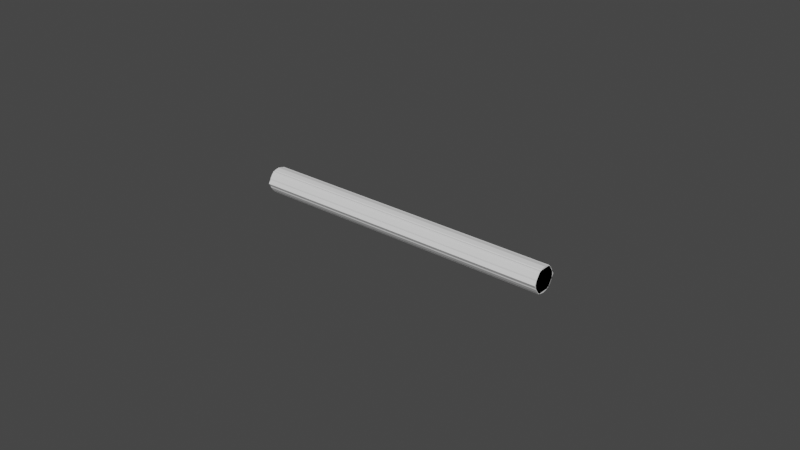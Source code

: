 # Source: MagicWand.blend  (saved by Blender 2.90.8; exported with 4.5.12 LTS)
import bpy
from mathutils import Matrix  # noqa: F401  (used for matrix-valued properties, if any)

bpy.ops.wm.read_factory_settings(use_empty=True)
scene = bpy.context.scene
scene.name = 'Scene'

# ---- collections
col_collection = bpy.data.collections.new('Collection'); scene.collection.children.link(col_collection)

# ---- node groups
ng_auto_smooth = bpy.data.node_groups.new('Auto Smooth', 'GeometryNodeTree')
_s = ng_auto_smooth.interface.new_socket(name='Geometry', in_out='OUTPUT', socket_type='NodeSocketGeometry')
_s = ng_auto_smooth.interface.new_socket(name='Geometry', in_out='INPUT', socket_type='NodeSocketGeometry')
_s = ng_auto_smooth.interface.new_socket(name='Angle', in_out='INPUT', socket_type='NodeSocketFloat')
_s.subtype = 'ANGLE'
_s.min_value = 0.0
_s.max_value = 3.142
ng_auto_smooth.is_modifier = True
_N = ng_auto_smooth.nodes; _L = ng_auto_smooth.links
n0 = _N.new('NodeGroupOutput'); n0.name = 'Group Output'; n0.location = (480, -100)
n1 = _N.new('NodeGroupInput'); n1.name = 'Group Input'; n1.location = (-420, -300)
n2 = _N.new('NodeGroupInput'); n2.name = 'Group Input.001'; n2.location = (-60, -100)
n3 = _N.new('GeometryNodeSetShadeSmooth'); n3.name = 'Set Shade Smooth'; n3.location = (120, -100)
n3.domain = 'EDGE'
n4 = _N.new('GeometryNodeSetShadeSmooth'); n4.name = 'Set Shade Smooth.001'; n4.location = (300, -100)
n5 = _N.new('GeometryNodeInputMeshEdgeAngle'); n5.name = 'Edge Angle'; n5.location = (-420, -220)
n6 = _N.new('GeometryNodeInputEdgeSmooth'); n6.name = 'Is Edge Smooth'; n6.location = (-60, -160)
n7 = _N.new('GeometryNodeInputShadeSmooth'); n7.name = 'Is Face Smooth'; n7.location = (-240, -340)
n8 = _N.new('FunctionNodeBooleanMath'); n8.name = 'Boolean Math'; n8.location = (-60, -220)
n9 = _N.new('FunctionNodeCompare'); n9.name = 'Compare'; n9.location = (-240, -180)
n9.operation = 'LESS_EQUAL'
_L.new(n5.outputs[0], n9.inputs[0])
_L.new(n4.outputs[0], n0.inputs[0])
_L.new(n1.outputs[1], n9.inputs[1])
_L.new(n9.outputs[0], n8.inputs[0])
_L.new(n7.outputs[0], n8.inputs[1])
_L.new(n2.outputs[0], n3.inputs[0])
_L.new(n6.outputs[0], n3.inputs[1])
_L.new(n3.outputs[0], n4.inputs[0])
_L.new(n8.outputs[0], n3.inputs[2])
n0.is_active_output = True

# ---- world
world_world = bpy.data.worlds.new('World'); scene.world = world_world
world_world.use_nodes = True; world_world.node_tree.nodes.clear()
_N = world_world.node_tree.nodes; _L = world_world.node_tree.links
n0 = _N.new('ShaderNodeOutputWorld'); n0.name = 'World Output'; n0.location = (300, 300)
n1 = _N.new('ShaderNodeBackground'); n1.name = 'Background'; n1.location = (10, 300)
n1.inputs[0].default_value = (0.05088, 0.05088, 0.05088, 1.0)
_L.new(n1.outputs[0], n0.inputs[0])
n0.is_active_output = True
world_world.color = (0.05088, 0.05088, 0.05088)
world_world.use_sun_shadow = False
world_world.sun_shadow_jitter_overblur = 0.0

# ---- meshes
me_cylinder = bpy.data.meshes.new('Cylinder')
me_cylinder.from_pydata([(6.556e-12, 0.004, -3.02e-10), (0.1, 0.004, -3.02e-10), (6.057e-12, 0.003695, -0.001531), (0.1, 0.003695, -0.001531), (4.636e-12, 0.002828, -0.002828), (0.1, 0.002828, -0.002828), (2.509e-12, 0.001531, -0.003696), (0.1, 0.001531, -0.003696), (-1.799e-16, -1.098e-07, -0.004), (0.1, -7.765e-09, -0.004), (-2.509e-12, -0.001531, -0.003696), (0.1, -0.001531, -0.003696), (-4.636e-12, -0.002829, -0.002828), (0.1, -0.002828, -0.002828), (-6.058e-12, -0.003696, -0.001531), (0.1, -0.003695, -0.001531), (-6.557e-12, -0.004, -3.02e-10), (0.1, -0.004, -3.02e-10), (-6.058e-12, -0.003696, 0.001531), (0.1, -0.003695, 0.001531), (-4.636e-12, -0.002829, 0.002828), (0.1, -0.002828, 0.002828), (-2.509e-12, -0.001531, 0.003696), (0.1, -0.001531, 0.003696), (-1.785e-16, -1.089e-07, 0.004), (0.1, -6.939e-09, 0.004), (2.509e-12, 0.001531, 0.003696), (0.1, 0.001531, 0.003696), (4.636e-12, 0.002828, 0.002828), (0.1, 0.002828, 0.002828), (6.057e-12, 0.003695, 0.001531), (0.1, 0.003695, 0.001531)], [], [(0, 1, 3, 2), (2, 3, 5, 4), (4, 5, 7, 6), (6, 7, 9, 8), (8, 9, 11, 10), (10, 11, 13, 12), (12, 13, 15, 14), (14, 15, 17, 16), (16, 17, 19, 18), (18, 19, 21, 20), (20, 21, 23, 22), (22, 23, 25, 24), (24, 25, 27, 26), (26, 27, 29, 28), (3, 1, 31, 29, 27, 25, 23, 21, 19, 17, 15, 13, 11, 9, 7, 5), (28, 29, 31, 30), (30, 31, 1, 0), (0, 2, 4, 6, 8, 10, 12, 14, 16, 18, 20, 22, 24, 26, 28, 30)])
_uv = me_cylinder.uv_layers.new(name='UVMap')
_uv.uv.foreach_set('vector', [1.0, 0.5, 1.0, 1.0, 0.9375, 1.0, 0.9375, 0.5, 0.9375, 0.5, 0.9375, 1.0, 0.875, 1.0, 0.875, 0.5, 0.875, 0.5, 0.875, 1.0, 0.8125, 1.0, 0.8125, 0.5, 0.8125, 0.5, 0.8125, 1.0, 0.75, 1.0, 0.75, 0.5, 0.75, 0.5, 0.75, 1.0, 0.6875, 1.0, 0.6875, 0.5, 0.6875, 0.5, 0.6875, 1.0, 0.625, 1.0, 0.625, 0.5, 0.625, 0.5, 0.625, 1.0, 0.5625, 1.0, 0.5625, 0.5, 0.5625, 0.5, 0.5625, 1.0, 0.5, 1.0, 0.5, 0.5, 0.5, 0.5, 0.5, 1.0, 0.4375, 1.0, 0.4375, 0.5, 0.4375, 0.5, 0.4375, 1.0, 0.375, 1.0, 0.375, 0.5, 0.375, 0.5, 0.375, 1.0, 0.3125, 1.0, 0.3125, 0.5, 0.3125, 0.5, 0.3125, 1.0, 0.25, 1.0, 0.25, 0.5, 0.25, 0.5, 0.25, 1.0, 0.1875, 1.0, 0.1875, 0.5, 0.1875, 0.5, 0.1875, 1.0, 0.125, 1.0, 0.125, 0.5, 0.3418, 0.4717, 0.25, 0.49, 0.1582, 0.4717, 0.08029, 0.4197, 0.02827, 0.3418, 0.01, 0.25, 0.02827, 0.1582, 0.08029, 0.08029, 0.1582, 0.02827, 0.25, 0.01, 0.3418, 0.02827, 0.4197, 0.08029, 0.4717, 0.1582, 0.49, 0.25, 0.4717, 0.3418, 0.4197, 0.4197, 0.125, 0.5, 0.125, 1.0, 0.0625, 1.0, 0.0625, 0.5, 0.0625, 0.5, 0.0625, 1.0, 0.0, 1.0, 0.0, 0.5, 0.75, 0.49, 0.8418, 0.4717, 0.9197, 0.4197, 0.9717, 0.3418, 0.99, 0.25, 0.9717, 0.1582, 0.9197, 0.08029, 0.8418, 0.02827, 0.75, 0.01, 0.6582, 0.02827, 0.5803, 0.08029, 0.5283, 0.1582, 0.51, 0.25, 0.5283, 0.3418, 0.5803, 0.4197, 0.6582, 0.4717])
me_cylinder.use_remesh_fix_poles = True
me_cylinder.use_remesh_preserve_attributes = False
me_cylinder.use_mirror_vertex_groups = False
me_cylinder.update()
me_cylinder_001 = bpy.data.meshes.new('Cylinder.001')
me_cylinder_001.from_pydata([(0.0, 0.0045, 2.186e-09), (0.1, 0.0045, -2.186e-09), (0.0, 0.00225, -0.0035), (0.1, 0.00225, -0.0035), (0.0, -0.00225, -0.0035), (0.1, -0.00225, -0.0035), (0.0, -0.0045, 2.539e-09), (0.1, -0.0045, -1.832e-09), (0.0, -0.00225, 0.0035), (0.1, -0.00225, 0.0035), (0.0, 0.00225, 0.0035), (0.1, 0.00225, 0.0035)], [], [(0, 1, 3, 2), (2, 3, 5, 4), (4, 5, 7, 6), (6, 7, 9, 8), (3, 1, 11, 9, 7, 5), (8, 9, 11, 10), (10, 11, 1, 0), (0, 2, 4, 6, 8, 10)])
_uv = me_cylinder_001.uv_layers.new(name='UVMap')
_uv.uv.foreach_set('vector', [1.0, 0.5, 1.0, 1.0, 0.8333, 1.0, 0.8333, 0.5, 0.8333, 0.5, 0.8333, 1.0, 0.6667, 1.0, 0.6667, 0.5, 0.6667, 0.5, 0.6667, 1.0, 0.5, 1.0, 0.5, 0.5, 0.5, 0.5, 0.5, 1.0, 0.3333, 1.0, 0.3333, 0.5, 0.4578, 0.37, 0.25, 0.49, 0.04215, 0.37, 0.04215, 0.13, 0.25, 0.01, 0.4578, 0.13, 0.3333, 0.5, 0.3333, 1.0, 0.1667, 1.0, 0.1667, 0.5, 0.1667, 0.5, 0.1667, 1.0, -8.941e-08, 1.0, -8.941e-08, 0.5, 0.75, 0.49, 0.9578, 0.37, 0.9578, 0.13, 0.75, 0.01, 0.5422, 0.13, 0.5422, 0.37])
me_cylinder_001.use_remesh_fix_poles = True
me_cylinder_001.use_remesh_preserve_attributes = False
me_cylinder_001.use_mirror_vertex_groups = False
me_cylinder_001.update()

# ---- objects
ob_magicwand = bpy.data.objects.new('MagicWand', me_cylinder)
ob_ucx_magicwand_01 = bpy.data.objects.new('UCX_MagicWand_01', me_cylinder_001)

# ---- transforms, parenting, visibility, modifiers, constraints
ob_magicwand.location = (0.0, 0.0, 0.0)
ob_magicwand.lineart.crease_threshold = 0.0
_m = ob_magicwand.modifiers.new('Auto Smooth', 'NODES')
_m.node_group = ng_auto_smooth
_gi = [s.identifier for s in ng_auto_smooth.interface.items_tree if s.item_type == 'SOCKET' and s.in_out == 'INPUT']
_m[_gi[1]] = 0.5236  # Angle
ob_ucx_magicwand_01.location = (0.0, 0.0, 0.0)
ob_ucx_magicwand_01.lineart.crease_threshold = 0.0

# ---- collection membership
col_collection.objects.link(ob_magicwand)
col_collection.objects.link(ob_ucx_magicwand_01)

# ---- scene / render settings (as saved in the file)
scene.frame_start = 1; scene.frame_end = 250; scene.frame_set(1)
scene.render.engine = 'BLENDER_EEVEE_NEXT'
scene.cycles.use_denoising = False
scene.cycles.samples = 128
scene.cycles.sampling_pattern = 'TABULATED_SOBOL'
scene.cycles.use_adaptive_sampling = False
scene.cycles.use_light_tree = False
scene.view_settings.view_transform = 'Filmic'
bpy.context.view_layer.update()

# ---- added for rendering (the .blend has no active camera and no usable light): camera, sun
cam_auto = bpy.data.cameras.new('AutoCamera')
cam_auto.lens = 50.0
cam_auto.sensor_width = 36.0
cam_auto.clip_end = 1000.0
ob_auto_camera = bpy.data.objects.new('AutoCamera', cam_auto)
scene.collection.objects.link(ob_auto_camera)
ob_auto_camera.location = (0.235045, -0.222054, 0.148036)
ob_auto_camera.rotation_euler = (1.09748, -7.21219e-08, 0.694738)
scene.camera = ob_auto_camera
light_auto_sun = bpy.data.lights.new('AutoSun', 'SUN')
light_auto_sun.energy = 3.0
light_auto_sun.angle = 0.0523599
ob_auto_sun = bpy.data.objects.new('AutoSun', light_auto_sun)
scene.collection.objects.link(ob_auto_sun)
ob_auto_sun.rotation_euler = (0.872665, 0.174533, 0.523599)
bpy.context.view_layer.update()
